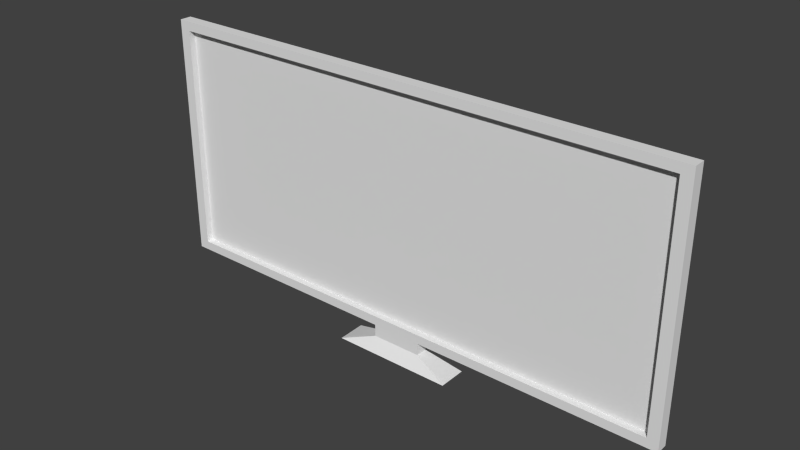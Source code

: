 # Source: Monitor.blend  (saved by Blender 2.76.0; exported with 4.5.12 LTS)
import bpy
from mathutils import Matrix  # noqa: F401  (used for matrix-valued properties, if any)

bpy.ops.wm.read_factory_settings(use_empty=True)
scene = bpy.context.scene
scene.name = 'Scene'

# ---- collections
col_collection_1 = bpy.data.collections.new('Collection 1'); scene.collection.children.link(col_collection_1)

# ---- materials (node trees are filled in below, after node groups)
mat_material = bpy.data.materials.new('Material')
mat_material.alpha_threshold = 0.0
mat_material.use_transparent_shadow = False
mat_material.roughness = 0.5
mat_material.line_color = (0.0, 0.0, 0.0, 1.0)

# ---- material node trees

# ---- world
world_world = bpy.data.worlds.new('World'); scene.world = world_world
world_world.color = (0.05088, 0.05088, 0.05088)
world_world.use_sun_shadow = False
world_world.sun_shadow_jitter_overblur = 0.0
world_world.cycles.sampling_method = 'MANUAL'
world_world.cycles.sample_map_resolution = 256

# ---- meshes
me_cube = bpy.data.meshes.new('Cube')
me_cube.from_pydata([(1.0, 1.0, -1.0), (1.0, -1.0, -1.0), (-1.0, -1.0, -1.0), (-1.0, 1.0, -1.0), (1.0, 1.0, 1.0), (1.0, -1.0, 1.0), (-1.0, -1.0, 1.0), (-1.0, 1.0, 1.0), (0.9593, -1.0, -0.9251), (-0.9593, -1.0, -0.9251), (0.9593, -1.0, 0.9251), (-0.9593, -1.0, 0.9251), (0.9593, 0.1069, -0.9251), (-0.9593, 0.1069, -0.9251), (0.9593, 0.1069, 0.9251), (-0.9593, 0.1069, 0.9251), (1.788e-07, 1.0, -1.0), (0.0, -1.0, -1.0), (2.384e-07, 1.0, 1.0), (-5.364e-07, -1.0, 1.0), (-1.192e-07, -1.0, -0.9251), (-5.364e-07, -1.0, 0.9251), (-1.192e-07, 0.1069, -0.9251), (-5.364e-07, 0.1069, 0.9251), (-0.09385, -1.0, -1.0), (-0.09524, 1.0, -1.0), (0.0952, -1.0, -1.0), (0.09486, 1.0, -1.0), (1.788e-07, 1.0, -1.099), (0.0, -1.0, -1.099), (-0.09385, -1.0, -1.099), (-0.09524, 1.0, -1.099), (0.0952, -1.0, -1.099), (0.09486, 1.0, -1.099), (-0.000229, 2.41, -1.204), (-0.0002295, -2.41, -1.204), (-0.2264, -2.41, -1.204), (-0.2298, 2.41, -1.204), (0.2293, -2.41, -1.204), (0.2284, 2.41, -1.204)], [], [(25, 24, 2, 3), (18, 7, 6, 19), (0, 4, 5, 1), (17, 26, 1, 8, 20), (2, 6, 7, 3), (18, 16, 25, 3, 7), (8, 10, 14, 12), (19, 6, 11, 21), (6, 2, 9, 11), (1, 5, 10, 8), (22, 23, 15, 13), (11, 9, 13, 15), (20, 8, 12, 22), (21, 11, 15, 23), (10, 21, 23, 14), (9, 20, 22, 13), (12, 14, 23, 22), (5, 19, 21, 10), (4, 0, 27, 16, 18), (2, 24, 17, 20, 9), (4, 18, 19, 5), (25, 16, 28, 31), (27, 26, 32, 33), (0, 1, 26, 27), (31, 28, 34, 37), (33, 32, 38, 39), (16, 27, 33, 28), (24, 25, 31, 30), (17, 24, 30, 29), (26, 17, 29, 32), (39, 38, 35, 34), (34, 35, 36, 37), (28, 33, 39, 34), (30, 31, 37, 36), (29, 30, 36, 35), (32, 29, 35, 38)])
_uv = me_cube.uv_layers.new(name='UVMap')
_uv.uv.foreach_set('vector', [0.0, 0.0, 1.0, 0.0, 1.0, 1.0, 0.0, 1.0, 0.0, 0.0, 1.0, 0.0, 1.0, 1.0, 0.0, 1.0, 0.0, 0.0, 1.0, 0.0, 1.0, 1.0, 0.0, 1.0, 0.5, 1.0, 0.9755, 0.6545, 0.7939, 0.09549, 0.2061, 0.09549, 0.02447, 0.6545, 0.0, 0.0, 1.0, 0.0, 1.0, 1.0, 0.0, 1.0, 0.5, 1.0, 0.9755, 0.6545, 0.7939, 0.09549, 0.2061, 0.09549, 0.02447, 0.6545, 0.0, 0.0, 1.0, 0.0, 1.0, 1.0, 0.0, 1.0, 0.0, 0.0, 1.0, 0.0, 1.0, 1.0, 0.0, 1.0, 0.0, 0.0, 1.0, 0.0, 1.0, 1.0, 0.0, 1.0, 0.0, 0.0, 1.0, 0.0, 1.0, 1.0, 0.0, 1.0, 0.0, 0.0, 1.0, 0.0, 1.0, 1.0, 0.0, 1.0, 0.0, 0.0, 1.0, 0.0, 1.0, 1.0, 0.0, 1.0, 0.0, 0.0, 1.0, 0.0, 1.0, 1.0, 0.0, 1.0, 0.0, 0.0, 1.0, 0.0, 1.0, 1.0, 0.0, 1.0, 0.0, 0.0, 1.0, 0.0, 1.0, 1.0, 0.0, 1.0, 0.0, 0.0, 1.0, 0.0, 1.0, 1.0, 0.0, 1.0, 0.0, 0.0, 1.0, 0.0, 1.0, 1.0, 0.0, 1.0, 0.0, 0.0, 1.0, 0.0, 1.0, 1.0, 0.0, 1.0, 0.5, 1.0, 0.9755, 0.6545, 0.7939, 0.09549, 0.2061, 0.09549, 0.02447, 0.6545, 0.5, 1.0, 0.9755, 0.6545, 0.7939, 0.09549, 0.2061, 0.09549, 0.02447, 0.6545, 0.0, 0.0, 1.0, 0.0, 1.0, 1.0, 0.0, 1.0, 0.0, 0.0, 1.0, 0.0, 1.0, 1.0, 0.0, 1.0, 0.0, 0.0, 1.0, 0.0, 1.0, 1.0, 0.0, 1.0, 0.0, 0.0, 1.0, 0.0, 1.0, 1.0, 0.0, 1.0, 0.0, 0.0, 1.0, 0.0, 1.0, 1.0, 0.0, 1.0, 0.0, 0.0, 1.0, 0.0, 1.0, 1.0, 0.0, 1.0, 0.0, 0.0, 1.0, 0.0, 1.0, 1.0, 0.0, 1.0, 0.0, 0.0, 1.0, 0.0, 1.0, 1.0, 0.0, 1.0, 0.0, 0.0, 1.0, 0.0, 1.0, 1.0, 0.0, 1.0, 0.0, 0.0, 1.0, 0.0, 1.0, 1.0, 0.0, 1.0, 0.0, 0.0, 1.0, 0.0, 1.0, 1.0, 0.0, 1.0, 0.0, 0.0, 1.0, 0.0, 1.0, 1.0, 0.0, 1.0, 0.0, 0.0, 1.0, 0.0, 1.0, 1.0, 0.0, 1.0, 0.0, 0.0, 1.0, 0.0, 1.0, 1.0, 0.0, 1.0, 0.0, 0.0, 1.0, 0.0, 1.0, 1.0, 0.0, 1.0, 0.0, 0.0, 1.0, 0.0, 1.0, 1.0, 0.0, 1.0])
me_cube.materials.append(mat_material)
me_cube.use_remesh_preserve_volume = False
me_cube.use_remesh_preserve_attributes = False
me_cube.use_mirror_vertex_groups = False
me_cube.update()

# ---- objects
ob_cube = bpy.data.objects.new('Cube', me_cube)

# ---- transforms, parenting, visibility, modifiers, constraints
ob_cube.location = (0.0, 0.0, 3.301)
ob_cube.scale = (9.525, 0.2122, 4.374)
ob_cube.lock_rotations_4d = False
ob_cube.empty_display_type = 'ARROWS'
ob_cube.lineart.crease_threshold = 0.0

# ---- collection membership
col_collection_1.objects.link(ob_cube)

# ---- scene / render settings (as saved in the file)
scene.frame_start = 1; scene.frame_end = 250; scene.frame_set(1)
scene.render.engine = 'BLENDER_EEVEE_NEXT'
scene.render.resolution_percentage = 50
scene.render.dither_intensity = 0.0
scene.cycles.use_denoising = False
scene.cycles.samples = 10
scene.cycles.sampling_pattern = 'TABULATED_SOBOL'
scene.cycles.light_sampling_threshold = 0.0
scene.cycles.use_adaptive_sampling = False
scene.cycles.use_light_tree = False
scene.cycles.blur_glossy = 0.0
scene.cycles.pixel_filter_type = 'GAUSSIAN'
scene.cycles.sample_clamp_indirect = 0.0
scene.view_settings.view_transform = 'Standard'
bpy.context.view_layer.update()

# ---- added for rendering (the .blend has no active camera and no usable light): camera, sun
cam_auto = bpy.data.cameras.new('AutoCamera')
cam_auto.lens = 50.0
cam_auto.sensor_width = 36.0
cam_auto.clip_end = 1000.0
ob_auto_camera = bpy.data.objects.new('AutoCamera', cam_auto)
scene.collection.objects.link(ob_auto_camera)
ob_auto_camera.location = (19.7756, -23.7308, 18.6761)
ob_auto_camera.rotation_euler = (1.09748, -7.21219e-08, 0.694738)
scene.camera = ob_auto_camera
light_auto_sun = bpy.data.lights.new('AutoSun', 'SUN')
light_auto_sun.energy = 3.0
light_auto_sun.angle = 0.0523599
ob_auto_sun = bpy.data.objects.new('AutoSun', light_auto_sun)
scene.collection.objects.link(ob_auto_sun)
ob_auto_sun.rotation_euler = (0.872665, 0.174533, 0.523599)
bpy.context.view_layer.update()
